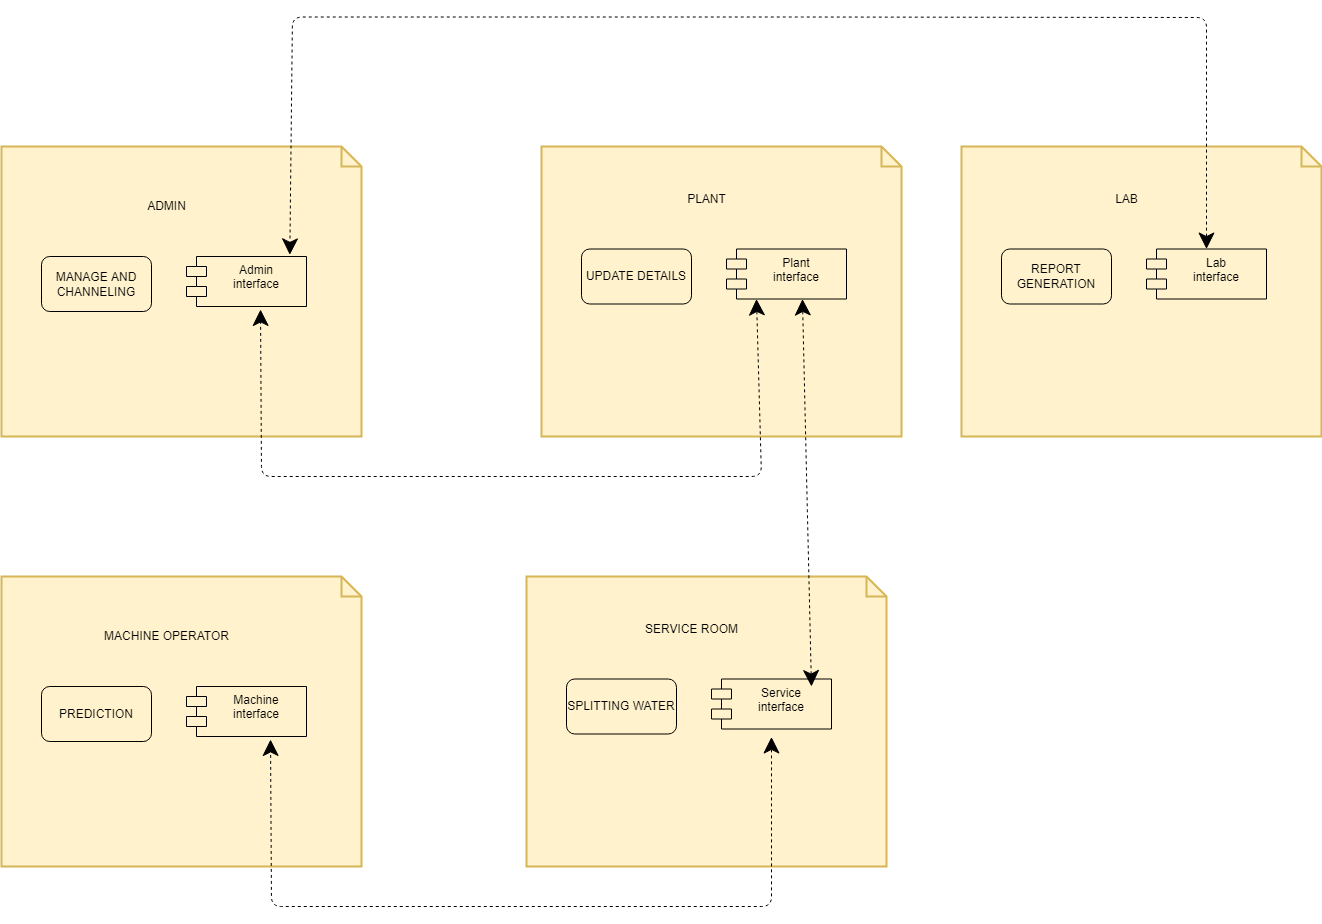

The diagram above was exported from draw.io. Its source (the exported page's mxGraphModel, read from the mxfile embedded in the PNG):
<mxGraphModel dx="526" dy="1525" grid="1" gridSize="10" guides="1" tooltips="1" connect="1" arrows="1" fold="1" page="1" pageScale="1" pageWidth="850" pageHeight="1100" math="0" shadow="0">
  <root>
    <mxCell id="BXJNzwRAiGt2CwmUmwYo-0" />
    <mxCell id="BXJNzwRAiGt2CwmUmwYo-1" parent="BXJNzwRAiGt2CwmUmwYo-0" />
    <mxCell id="BXJNzwRAiGt2CwmUmwYo-2" value="" style="shape=note;strokeWidth=2;fontSize=14;size=20;whiteSpace=wrap;html=1;fillColor=#fff2cc;strokeColor=#d6b656;fontColor=#666600;hachureGap=4;pointerEvents=0;" parent="BXJNzwRAiGt2CwmUmwYo-1" vertex="1">
      <mxGeometry x="120" y="130" width="360" height="290" as="geometry" />
    </mxCell>
    <mxCell id="BXJNzwRAiGt2CwmUmwYo-3" value="MANAGE AND CHANNELING" style="rounded=1;whiteSpace=wrap;html=1;hachureGap=4;pointerEvents=0;fillColor=none;" parent="BXJNzwRAiGt2CwmUmwYo-1" vertex="1">
      <mxGeometry x="160" y="240" width="110" height="55" as="geometry" />
    </mxCell>
    <mxCell id="BXJNzwRAiGt2CwmUmwYo-4" value="Admin&#10;interface" style="shape=module;align=left;spacingLeft=20;align=center;verticalAlign=top;hachureGap=4;pointerEvents=0;fillColor=none;" parent="BXJNzwRAiGt2CwmUmwYo-1" vertex="1">
      <mxGeometry x="305" y="240" width="120" height="50" as="geometry" />
    </mxCell>
    <mxCell id="BXJNzwRAiGt2CwmUmwYo-5" value="ADMIN" style="text;html=1;align=center;verticalAlign=middle;resizable=0;points=[];autosize=1;strokeColor=none;fillColor=none;" parent="BXJNzwRAiGt2CwmUmwYo-1" vertex="1">
      <mxGeometry x="260" y="180" width="50" height="20" as="geometry" />
    </mxCell>
    <mxCell id="BXJNzwRAiGt2CwmUmwYo-6" value="" style="shape=note;strokeWidth=2;fontSize=14;size=20;whiteSpace=wrap;html=1;fillColor=#fff2cc;strokeColor=#d6b656;fontColor=#666600;hachureGap=4;pointerEvents=0;" parent="BXJNzwRAiGt2CwmUmwYo-1" vertex="1">
      <mxGeometry x="120" y="560" width="360" height="290" as="geometry" />
    </mxCell>
    <mxCell id="BXJNzwRAiGt2CwmUmwYo-7" value="PREDICTION" style="rounded=1;whiteSpace=wrap;html=1;hachureGap=4;pointerEvents=0;fillColor=none;" parent="BXJNzwRAiGt2CwmUmwYo-1" vertex="1">
      <mxGeometry x="160" y="670" width="110" height="55" as="geometry" />
    </mxCell>
    <mxCell id="BXJNzwRAiGt2CwmUmwYo-8" value="Machine&#10;interface" style="shape=module;align=left;spacingLeft=20;align=center;verticalAlign=top;hachureGap=4;pointerEvents=0;fillColor=none;" parent="BXJNzwRAiGt2CwmUmwYo-1" vertex="1">
      <mxGeometry x="305" y="670" width="120" height="50" as="geometry" />
    </mxCell>
    <mxCell id="BXJNzwRAiGt2CwmUmwYo-9" value="MACHINE OPERATOR" style="text;html=1;align=center;verticalAlign=middle;resizable=0;points=[];autosize=1;strokeColor=none;fillColor=none;" parent="BXJNzwRAiGt2CwmUmwYo-1" vertex="1">
      <mxGeometry x="215" y="610" width="140" height="20" as="geometry" />
    </mxCell>
    <mxCell id="BXJNzwRAiGt2CwmUmwYo-10" value="" style="shape=note;strokeWidth=2;fontSize=14;size=20;whiteSpace=wrap;html=1;fillColor=#fff2cc;strokeColor=#d6b656;fontColor=#666600;hachureGap=4;pointerEvents=0;" parent="BXJNzwRAiGt2CwmUmwYo-1" vertex="1">
      <mxGeometry x="660" y="130" width="360" height="290" as="geometry" />
    </mxCell>
    <mxCell id="BXJNzwRAiGt2CwmUmwYo-11" value="UPDATE DETAILS" style="rounded=1;whiteSpace=wrap;html=1;hachureGap=4;pointerEvents=0;fillColor=none;" parent="BXJNzwRAiGt2CwmUmwYo-1" vertex="1">
      <mxGeometry x="700" y="232.5" width="110" height="55" as="geometry" />
    </mxCell>
    <mxCell id="BXJNzwRAiGt2CwmUmwYo-12" value="Plant&#10;interface" style="shape=module;align=left;spacingLeft=20;align=center;verticalAlign=top;hachureGap=4;pointerEvents=0;fillColor=none;" parent="BXJNzwRAiGt2CwmUmwYo-1" vertex="1">
      <mxGeometry x="845" y="232.5" width="120" height="50" as="geometry" />
    </mxCell>
    <mxCell id="BXJNzwRAiGt2CwmUmwYo-13" value="PLANT" style="text;html=1;align=center;verticalAlign=middle;resizable=0;points=[];autosize=1;strokeColor=none;fillColor=none;" parent="BXJNzwRAiGt2CwmUmwYo-1" vertex="1">
      <mxGeometry x="800" y="172.5" width="50" height="20" as="geometry" />
    </mxCell>
    <mxCell id="BXJNzwRAiGt2CwmUmwYo-14" value="" style="shape=note;strokeWidth=2;fontSize=14;size=20;whiteSpace=wrap;html=1;fillColor=#fff2cc;strokeColor=#d6b656;fontColor=#666600;hachureGap=4;pointerEvents=0;" parent="BXJNzwRAiGt2CwmUmwYo-1" vertex="1">
      <mxGeometry x="645" y="560" width="360" height="290" as="geometry" />
    </mxCell>
    <mxCell id="BXJNzwRAiGt2CwmUmwYo-15" value="SPLITTING WATER" style="rounded=1;whiteSpace=wrap;html=1;hachureGap=4;pointerEvents=0;fillColor=none;" parent="BXJNzwRAiGt2CwmUmwYo-1" vertex="1">
      <mxGeometry x="685" y="662.5" width="110" height="55" as="geometry" />
    </mxCell>
    <mxCell id="BXJNzwRAiGt2CwmUmwYo-16" value="Service&#10;interface" style="shape=module;align=left;spacingLeft=20;align=center;verticalAlign=top;hachureGap=4;pointerEvents=0;fillColor=none;" parent="BXJNzwRAiGt2CwmUmwYo-1" vertex="1">
      <mxGeometry x="830" y="662.5" width="120" height="50" as="geometry" />
    </mxCell>
    <mxCell id="BXJNzwRAiGt2CwmUmwYo-17" value="SERVICE ROOM" style="text;html=1;align=center;verticalAlign=middle;resizable=0;points=[];autosize=1;strokeColor=none;fillColor=none;" parent="BXJNzwRAiGt2CwmUmwYo-1" vertex="1">
      <mxGeometry x="755" y="602.5" width="110" height="20" as="geometry" />
    </mxCell>
    <mxCell id="BXJNzwRAiGt2CwmUmwYo-18" value="" style="endArrow=classic;startArrow=classic;html=1;startSize=14;endSize=14;sourcePerimeterSpacing=8;targetPerimeterSpacing=8;dashed=1;exitX=0.25;exitY=1;exitDx=0;exitDy=0;entryX=0.617;entryY=1.06;entryDx=0;entryDy=0;entryPerimeter=0;" parent="BXJNzwRAiGt2CwmUmwYo-1" source="BXJNzwRAiGt2CwmUmwYo-12" target="BXJNzwRAiGt2CwmUmwYo-4" edge="1">
      <mxGeometry width="50" height="50" relative="1" as="geometry">
        <mxPoint x="960" y="470" as="sourcePoint" />
        <mxPoint x="380" y="310" as="targetPoint" />
        <Array as="points">
          <mxPoint x="880" y="460" />
          <mxPoint x="380" y="460" />
        </Array>
      </mxGeometry>
    </mxCell>
    <mxCell id="BXJNzwRAiGt2CwmUmwYo-19" value="" style="endArrow=classic;startArrow=classic;html=1;startSize=14;endSize=14;sourcePerimeterSpacing=8;targetPerimeterSpacing=8;dashed=1;exitX=0.25;exitY=1;exitDx=0;exitDy=0;entryX=0.833;entryY=0.15;entryDx=0;entryDy=0;entryPerimeter=0;" parent="BXJNzwRAiGt2CwmUmwYo-1" target="BXJNzwRAiGt2CwmUmwYo-16" edge="1">
      <mxGeometry width="50" height="50" relative="1" as="geometry">
        <mxPoint x="920.96" y="282.5" as="sourcePoint" />
        <mxPoint x="424.99999999999994" y="293" as="targetPoint" />
        <Array as="points">
          <mxPoint x="926" y="500" />
        </Array>
      </mxGeometry>
    </mxCell>
    <mxCell id="BXJNzwRAiGt2CwmUmwYo-20" value="" style="endArrow=classic;startArrow=classic;html=1;startSize=14;endSize=14;sourcePerimeterSpacing=8;targetPerimeterSpacing=8;dashed=1;entryX=0.617;entryY=1.06;entryDx=0;entryDy=0;entryPerimeter=0;" parent="BXJNzwRAiGt2CwmUmwYo-1" source="BXJNzwRAiGt2CwmUmwYo-16" edge="1">
      <mxGeometry width="50" height="50" relative="1" as="geometry">
        <mxPoint x="885" y="712.5" as="sourcePoint" />
        <mxPoint x="389.03999999999996" y="723" as="targetPoint" />
        <Array as="points">
          <mxPoint x="890" y="890" />
          <mxPoint x="390" y="890" />
        </Array>
      </mxGeometry>
    </mxCell>
    <mxCell id="BXJNzwRAiGt2CwmUmwYo-21" value="" style="shape=note;strokeWidth=2;fontSize=14;size=20;whiteSpace=wrap;html=1;fillColor=#fff2cc;strokeColor=#d6b656;fontColor=#666600;hachureGap=4;pointerEvents=0;" parent="BXJNzwRAiGt2CwmUmwYo-1" vertex="1">
      <mxGeometry x="1080" y="130" width="360" height="290" as="geometry" />
    </mxCell>
    <mxCell id="BXJNzwRAiGt2CwmUmwYo-22" value="REPORT GENERATION" style="rounded=1;whiteSpace=wrap;html=1;hachureGap=4;pointerEvents=0;fillColor=none;" parent="BXJNzwRAiGt2CwmUmwYo-1" vertex="1">
      <mxGeometry x="1120" y="232.5" width="110" height="55" as="geometry" />
    </mxCell>
    <mxCell id="BXJNzwRAiGt2CwmUmwYo-23" value="Lab&#10;interface" style="shape=module;align=left;spacingLeft=20;align=center;verticalAlign=top;hachureGap=4;pointerEvents=0;fillColor=none;" parent="BXJNzwRAiGt2CwmUmwYo-1" vertex="1">
      <mxGeometry x="1265" y="232.5" width="120" height="50" as="geometry" />
    </mxCell>
    <mxCell id="BXJNzwRAiGt2CwmUmwYo-24" value="LAB" style="text;html=1;align=center;verticalAlign=middle;resizable=0;points=[];autosize=1;strokeColor=none;fillColor=none;" parent="BXJNzwRAiGt2CwmUmwYo-1" vertex="1">
      <mxGeometry x="1225" y="172.5" width="40" height="20" as="geometry" />
    </mxCell>
    <mxCell id="YKttayXJTfTSWRjoijwX-0" value="" style="endArrow=classic;startArrow=classic;html=1;startSize=14;endSize=14;sourcePerimeterSpacing=8;targetPerimeterSpacing=8;dashed=1;entryX=0.861;entryY=-0.033;entryDx=0;entryDy=0;entryPerimeter=0;exitX=0.5;exitY=0;exitDx=0;exitDy=0;" parent="BXJNzwRAiGt2CwmUmwYo-1" source="BXJNzwRAiGt2CwmUmwYo-23" target="BXJNzwRAiGt2CwmUmwYo-4" edge="1">
      <mxGeometry width="50" height="50" relative="1" as="geometry">
        <mxPoint x="1460" y="1" as="sourcePoint" />
        <mxPoint x="409.99999999999994" y="-166.5" as="targetPoint" />
        <Array as="points">
          <mxPoint x="1325" y="1" />
          <mxPoint x="910.96" y="0.5" />
          <mxPoint x="410.96" y="0.5" />
        </Array>
      </mxGeometry>
    </mxCell>
  </root>
</mxGraphModel>